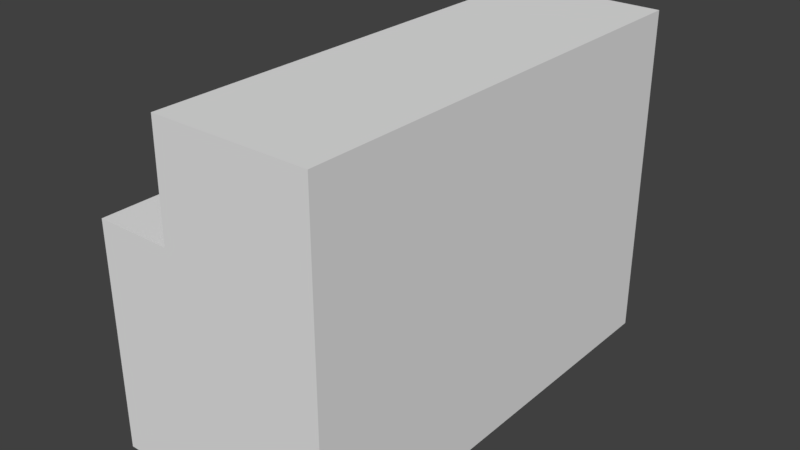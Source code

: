 # Source: piano.blend  (saved by Blender 2.78.0; exported with 4.5.12 LTS)
import bpy
from mathutils import Matrix  # noqa: F401  (used for matrix-valued properties, if any)

bpy.ops.wm.read_factory_settings(use_empty=True)
scene = bpy.context.scene
scene.name = 'Scene'

# ---- collections
col_collection_1 = bpy.data.collections.new('Collection 1'); scene.collection.children.link(col_collection_1)

# ---- world
world_world = bpy.data.worlds.new('World'); scene.world = world_world
world_world.color = (0.05088, 0.05088, 0.05088)
world_world.use_sun_shadow = False
world_world.sun_shadow_jitter_overblur = 0.0
world_world.cycles.sampling_method = 'MANUAL'

# ---- meshes
me_cube_015 = bpy.data.meshes.new('Cube.015')
me_cube_015.from_pydata([], [], [])
_uv = me_cube_015.uv_layers.new(name='UVMap')
_uv.uv.foreach_set('vector', [])
me_cube_015.use_remesh_preserve_volume = False
me_cube_015.use_remesh_preserve_attributes = False
me_cube_015.use_mirror_vertex_groups = False
me_cube_015.update()
me_cube_005 = bpy.data.meshes.new('Cube.005')
me_cube_005.from_pydata([(-1.0, -2.232, -0.1493), (-1.0, -2.232, 0.1493), (-1.0, 2.232, -0.1493), (-1.0, 2.232, 0.1493), (1.0, -2.232, -0.1493), (1.0, -2.232, 0.1493), (1.0, 2.232, -0.1493), (1.0, 2.232, 0.1493)], [], [(0, 1, 3, 2), (2, 3, 7, 6), (6, 7, 5, 4), (4, 5, 1, 0), (2, 6, 4, 0), (7, 3, 1, 5)])
_uv = me_cube_005.uv_layers.new(name='UVMap')
_uv.uv.foreach_set('vector', [0.7264, 0.6055, 0.7592, 0.6055, 0.7598, 0.1149, 0.727, 0.1149, 0.7265, 0.5561, 0.7593, 0.5561, 0.7595, 0.3363, 0.7267, 0.3363, 0.7265, 0.5545, 0.7593, 0.5546, 0.7587, 1.045, 0.7259, 1.045, 0.7265, 0.5561, 0.7593, 0.5561, 0.759, 0.7759, 0.7262, 0.7759, 0.6648, 0.556, 0.6651, 0.3362, 0.1745, 0.3356, 0.1743, 0.5554, 0.6648, 0.556, 0.6646, 0.7758, 0.174, 0.7752, 0.1743, 0.5554])
me_cube_005.use_remesh_preserve_volume = False
me_cube_005.use_remesh_preserve_attributes = False
me_cube_005.use_mirror_vertex_groups = False
me_cube_005.update()
me_cube_004 = bpy.data.meshes.new('Cube.004')
me_cube_004.from_pydata([(-1.599, 2.241, -2.26), (-1.599, 2.241, 0.932), (-1.599, 3.097, -2.26), (-1.599, 3.097, 0.932), (-1.459, -2.243, -0.1208), (-1.459, -2.243, 0.5871), (-1.459, 2.245, -0.1208), (-1.459, 2.245, 0.5871), (-0.5958, -2.243, -0.1208), (-0.5958, -2.243, 0.5871), (-0.5958, 2.245, -0.1208), (-0.5958, 2.245, 0.5871), (-0.5813, -3.095, 2.477), (-0.5813, 3.093, 2.477), (1.419, -3.095, -2.261), (1.419, -3.095, 2.477), (1.419, 3.093, -2.261), (1.419, 3.093, 2.477), (-1.599, -3.095, -2.26), (-1.599, -3.095, 0.932), (-1.599, -2.24, -2.26), (-1.599, -2.24, 0.932), (1.419, 3.093, 0.9365), (1.419, -3.095, 0.9365), (-0.5989, 3.097, -2.26), (-0.5989, 3.097, 0.932), (-0.5989, 2.241, -2.26), (-0.5989, 2.241, 0.932), (-0.5813, 2.23, 2.477), (1.419, 2.23, -2.261), (1.419, 2.23, 2.477), (1.419, 2.23, 0.9365), (1.419, -2.247, 2.477), (1.419, -2.247, 0.9365), (-0.5813, -2.247, 2.477), (1.419, -2.247, -2.261), (-0.5989, -2.24, -2.26), (-0.5989, -2.24, 0.932), (-0.5989, -3.095, -2.26), (-0.5989, -3.095, 0.932)], [], [(0, 1, 3, 2), (26, 27, 1, 0), (25, 3, 1, 27), (4, 5, 7, 6), (6, 7, 11, 10), (10, 11, 9, 8), (8, 9, 5, 4), (6, 10, 8, 4), (11, 7, 5, 9), (27, 28, 13, 25), (25, 13, 17, 22), (33, 32, 15, 23), (23, 15, 12, 39), (36, 35, 14, 38), (32, 34, 12, 15), (18, 19, 21, 20), (38, 39, 19, 18), (37, 21, 19, 39), (14, 23, 39, 38), (35, 33, 23, 14), (24, 25, 22, 16), (26, 27, 25, 24), (2, 24, 26, 0), (2, 3, 25, 24), (36, 37, 27, 26), (16, 22, 31, 29), (17, 13, 28, 30), (24, 16, 29, 26), (22, 17, 30, 31), (37, 34, 28, 27), (39, 12, 34, 37), (38, 39, 37, 36), (29, 31, 33, 35), (30, 28, 34, 32), (26, 29, 35, 36), (31, 30, 32, 33), (20, 36, 38, 18), (20, 21, 37, 36)])
_uv = me_cube_004.uv_layers.new(name='UVMap')
_uv.uv.foreach_set('vector', [0.6212, 0.5128, 0.6212, 2.071, 1.049, 2.071, 1.049, 0.5128, -0.00883, 0.5128, -0.00883, 2.071, -0.5088, 2.071, -0.5088, 0.5128, -0.00883, 0.04899, -0.5088, 0.04899, -0.5088, -0.3788, -0.00883, -0.3788, 0.2568, 0.5451, 0.2568, 0.899, 2.743, 0.899, 2.743, 0.5451, 0.5611, 0.5451, 0.5611, 0.899, 1.561, 0.899, 1.561, 0.5451, 0.7432, 0.5451, 0.7432, 0.899, -1.743, 0.899, -1.743, 0.5451, 0.5611, 0.5451, 0.5611, 0.899, -0.4389, 0.899, -0.4389, 0.5451, 0.5611, 0.7432, 1.561, 0.7432, 1.561, -1.743, 0.5611, -1.743, 0.5611, 0.7432, -0.4389, 0.7432, -0.4389, -1.743, 0.5611, -1.743, 2.5, 1.66, 2.5, 2.844, 4.047, 2.844, 4.047, 1.66, 0.0, 1.66, 0.0, 2.844, 1.0, 2.844, 1.0, 1.66, -2.274, 1.66, -2.274, 2.844, -3.047, 2.844, -3.047, 1.66, 0.0, 1.66, 0.0, 2.844, -1.0, 2.844, -1.0, 1.66, 0.0, -2.274, 1.0, -2.274, 1.0, -3.047, 0.0, -3.047, 0.0, -2.274, -1.0, -2.274, -1.0, -3.047, 0.0, -3.047, 0.953, 0.5128, 0.953, 2.071, 1.381, 2.071, 1.381, 0.5128, -0.00883, 0.5128, -0.00883, 2.071, -0.5088, 2.071, -0.5088, 0.5128, -0.00883, 0.3808, -0.5088, 0.3808, -0.5088, -0.04702, -0.00883, -0.04702, 0.0, 0.4752, 0.0, 1.66, -1.0, 1.66, -1.0, 0.4752, -2.274, 0.4752, -2.274, 1.66, -3.047, 1.66, -3.047, 0.4752, 0.0, 0.4752, 0.0, 1.66, 1.0, 1.66, 1.0, 0.4752, 2.5, 0.4752, 2.5, 1.66, 4.047, 1.66, 4.047, 0.4752, 0.4912, 0.04899, 0.9912, 0.04899, 0.9912, -0.3788, 0.4912, -0.3788, 0.4912, 0.5128, 0.4912, 2.071, 0.9912, 2.071, 0.9912, 0.5128, 1.726, 0.4752, 1.726, 1.66, 2.5, 1.66, 2.5, 0.4752, 0.04705, 0.4752, 0.04705, 1.66, -1.5, 1.66, -1.5, 0.4752, 0.0, 0.04705, -1.0, 0.04705, -1.0, -1.5, 0.0, -1.5, 0.0, 0.04705, 1.0, 0.04705, 1.0, -1.5, 0.0, -1.5, 0.04705, 1.66, 0.04705, 2.844, -1.5, 2.844, -1.5, 1.66, 1.726, 1.66, 1.726, 2.844, 2.5, 2.844, 2.5, 1.66, 0.9529, 1.66, 0.9529, 2.844, 1.726, 2.844, 1.726, 1.66, 0.9529, 0.4752, 0.9529, 1.66, 1.726, 1.66, 1.726, 0.4752, -1.5, 0.4752, -1.5, 1.66, -2.274, 1.66, -2.274, 0.4752, 0.0, -1.5, -1.0, -1.5, -1.0, -2.274, 0.0, -2.274, 0.0, -1.5, 1.0, -1.5, 1.0, -2.274, 0.0, -2.274, -1.5, 1.66, -1.5, 2.844, -2.274, 2.844, -2.274, 1.66, 0.4912, 0.3808, 0.9912, 0.3808, 0.9912, -0.04702, 0.4912, -0.04702, 0.4912, 0.5128, 0.4912, 2.071, 0.9912, 2.071, 0.9912, 0.5128])
me_cube_004.use_remesh_preserve_volume = False
me_cube_004.use_remesh_preserve_attributes = False
me_cube_004.use_mirror_vertex_groups = False
me_cube_004.update()
me_cube_011 = bpy.data.meshes.new('Cube.011')
me_cube_011.from_pydata([(-1.0, -2.232, -0.1493), (-1.0, -2.232, 0.1493), (-1.0, 2.232, -0.1493), (-1.0, 2.232, 0.1493), (1.0, -2.232, -0.1493), (1.0, -2.232, 0.1493), (1.0, 2.232, -0.1493), (1.0, 2.232, 0.1493)], [], [(0, 1, 3, 2), (2, 3, 7, 6), (6, 7, 5, 4), (4, 5, 1, 0), (2, 6, 4, 0), (7, 3, 1, 5)])
_uv = me_cube_011.uv_layers.new(name='UVMap')
_uv.uv.foreach_set('vector', [0.7264, 0.6055, 0.7592, 0.6055, 0.7598, 0.1149, 0.727, 0.1149, 0.7265, 0.5561, 0.7593, 0.5561, 0.7595, 0.3363, 0.7267, 0.3363, 0.7265, 0.5545, 0.7593, 0.5546, 0.7587, 1.045, 0.7259, 1.045, 0.7265, 0.5561, 0.7593, 0.5561, 0.759, 0.7759, 0.7262, 0.7759, 0.6648, 0.556, 0.6651, 0.3362, 0.1745, 0.3356, 0.1743, 0.5554, 0.6648, 0.556, 0.6646, 0.7758, 0.174, 0.7752, 0.1743, 0.5554])
me_cube_011.use_remesh_preserve_volume = False
me_cube_011.use_remesh_preserve_attributes = False
me_cube_011.use_mirror_vertex_groups = False
me_cube_011.update()
me_cube_012 = bpy.data.meshes.new('Cube.012')
me_cube_012.from_pydata([(-1.0, -2.232, -0.1493), (-1.0, -2.232, 0.1493), (-1.0, 2.232, -0.1493), (-1.0, 2.232, 0.1493), (1.0, -2.232, -0.1493), (1.0, -2.232, 0.1493), (1.0, 2.232, -0.1493), (1.0, 2.232, 0.1493)], [], [(0, 1, 3, 2), (2, 3, 7, 6), (6, 7, 5, 4), (4, 5, 1, 0), (2, 6, 4, 0), (7, 3, 1, 5)])
_uv = me_cube_012.uv_layers.new(name='UVMap')
_uv.uv.foreach_set('vector', [0.7264, 0.6055, 0.7592, 0.6055, 0.7598, 0.1149, 0.727, 0.1149, 0.7265, 0.5561, 0.7593, 0.5561, 0.7595, 0.3363, 0.7267, 0.3363, 0.7265, 0.5545, 0.7593, 0.5546, 0.7587, 1.045, 0.7259, 1.045, 0.7265, 0.5561, 0.7593, 0.5561, 0.759, 0.7759, 0.7262, 0.7759, 0.6648, 0.556, 0.6651, 0.3362, 0.1745, 0.3356, 0.1743, 0.5554, 0.6648, 0.556, 0.6646, 0.7758, 0.174, 0.7752, 0.1743, 0.5554])
me_cube_012.use_remesh_preserve_volume = False
me_cube_012.use_remesh_preserve_attributes = False
me_cube_012.use_mirror_vertex_groups = False
me_cube_012.update()
me_cube_013 = bpy.data.meshes.new('Cube.013')
me_cube_013.from_pydata([(-1.0, -2.232, -0.1493), (-1.0, -2.232, 0.1493), (-1.0, 2.232, -0.1493), (-1.0, 2.232, 0.1493), (1.0, -2.232, -0.1493), (1.0, -2.232, 0.1493), (1.0, 2.232, -0.1493), (1.0, 2.232, 0.1493)], [], [(0, 1, 3, 2), (2, 3, 7, 6), (6, 7, 5, 4), (4, 5, 1, 0), (2, 6, 4, 0), (7, 3, 1, 5)])
_uv = me_cube_013.uv_layers.new(name='UVMap')
_uv.uv.foreach_set('vector', [0.7264, 0.6055, 0.7592, 0.6055, 0.7598, 0.1149, 0.727, 0.1149, 0.7265, 0.5561, 0.7593, 0.5561, 0.7595, 0.3363, 0.7267, 0.3363, 0.7265, 0.5545, 0.7593, 0.5546, 0.7587, 1.045, 0.7259, 1.045, 0.7265, 0.5561, 0.7593, 0.5561, 0.759, 0.7759, 0.7262, 0.7759, 0.6648, 0.556, 0.6651, 0.3362, 0.1745, 0.3356, 0.1743, 0.5554, 0.6648, 0.556, 0.6646, 0.7758, 0.174, 0.7752, 0.1743, 0.5554])
me_cube_013.use_remesh_preserve_volume = False
me_cube_013.use_remesh_preserve_attributes = False
me_cube_013.use_mirror_vertex_groups = False
me_cube_013.update()
me_cube_014 = bpy.data.meshes.new('Cube.014')
me_cube_014.from_pydata([(-1.0, -2.232, -0.1493), (-1.0, -2.232, 0.1493), (-1.0, 2.232, -0.1493), (-1.0, 2.232, 0.1493), (1.0, -2.232, -0.1493), (1.0, -2.232, 0.1493), (1.0, 2.232, -0.1493), (1.0, 2.232, 0.1493)], [], [(0, 1, 3, 2), (2, 3, 7, 6), (6, 7, 5, 4), (4, 5, 1, 0), (2, 6, 4, 0), (7, 3, 1, 5)])
_uv = me_cube_014.uv_layers.new(name='UVMap')
_uv.uv.foreach_set('vector', [0.7264, 0.6055, 0.7592, 0.6055, 0.7598, 0.1149, 0.727, 0.1149, 0.7265, 0.5561, 0.7593, 0.5561, 0.7595, 0.3363, 0.7267, 0.3363, 0.7265, 0.5545, 0.7593, 0.5546, 0.7587, 1.045, 0.7259, 1.045, 0.7265, 0.5561, 0.7593, 0.5561, 0.759, 0.7759, 0.7262, 0.7759, 0.6648, 0.556, 0.6651, 0.3362, 0.1745, 0.3356, 0.1743, 0.5554, 0.6648, 0.556, 0.6646, 0.7758, 0.174, 0.7752, 0.1743, 0.5554])
me_cube_014.use_remesh_preserve_volume = False
me_cube_014.use_remesh_preserve_attributes = False
me_cube_014.use_mirror_vertex_groups = False
me_cube_014.update()

# ---- objects
ob_cube_006 = bpy.data.objects.new('Cube.006', me_cube_015)
ob_cube_001 = bpy.data.objects.new('Cube.001', me_cube_005)
ob_cube = bpy.data.objects.new('Cube', me_cube_004)
ob_cube_002 = bpy.data.objects.new('Cube.002', me_cube_011)
ob_cube_003 = bpy.data.objects.new('Cube.003', me_cube_012)
ob_cube_004 = bpy.data.objects.new('Cube.004', me_cube_013)
ob_cube_005 = bpy.data.objects.new('Cube.005', me_cube_014)

# ---- transforms, parenting, visibility, modifiers, constraints
ob_cube_006.location = (-1.185, 0.1535, 3.538)
ob_cube_006.rotation_euler = (0.0, 0.4388, 0.0)
ob_cube_006.scale = (0.0556, 2.107, 0.3802)
ob_cube_006.lineart.crease_threshold = 0.0
ob_cube_001.location = (-0.9431, 1.839, 2.781)
ob_cube_001.scale = (1.0, 0.1915, 1.0)
ob_cube_001.lineart.crease_threshold = 0.0
ob_cube.location = (-0.4187, 0.1474, 2.211)
ob_cube.scale = (1.0, 0.9654, 0.9203)
ob_cube.lineart.crease_threshold = 0.0
ob_cube_002.location = (-0.9431, 0.9885, 2.781)
ob_cube_002.scale = (1.0, 0.1915, 1.0)
ob_cube_002.lineart.crease_threshold = 0.0
ob_cube_003.location = (-0.9431, 0.1285, 2.781)
ob_cube_003.scale = (1.0, 0.1915, 1.0)
ob_cube_003.lineart.crease_threshold = 0.0
ob_cube_004.location = (-0.9431, -0.7173, 2.781)
ob_cube_004.scale = (1.0, 0.1915, 1.0)
ob_cube_004.lineart.crease_threshold = 0.0
ob_cube_005.location = (-0.9431, -1.535, 2.781)
ob_cube_005.scale = (1.0, 0.1915, 1.0)
ob_cube_005.lineart.crease_threshold = 0.0

# ---- collection membership
col_collection_1.objects.link(ob_cube_006)
col_collection_1.objects.link(ob_cube_001)
col_collection_1.objects.link(ob_cube)
col_collection_1.objects.link(ob_cube_002)
col_collection_1.objects.link(ob_cube_003)
col_collection_1.objects.link(ob_cube_004)
col_collection_1.objects.link(ob_cube_005)

# ---- scene / render settings (as saved in the file)
scene.frame_start = 1; scene.frame_end = 250; scene.frame_set(1)
scene.render.engine = 'BLENDER_EEVEE_NEXT'
scene.render.resolution_percentage = 50
scene.render.dither_intensity = 0.0
scene.cycles.use_denoising = False
scene.cycles.samples = 128
scene.cycles.sampling_pattern = 'TABULATED_SOBOL'
scene.cycles.light_sampling_threshold = 0.0
scene.cycles.use_adaptive_sampling = False
scene.cycles.use_light_tree = False
scene.cycles.blur_glossy = 0.0
scene.cycles.sample_clamp_indirect = 0.0
scene.view_settings.view_transform = 'Standard'
bpy.context.view_layer.update()

# ---- added for rendering (the .blend has no active camera and no usable light): camera, sun
cam_auto = bpy.data.cameras.new('AutoCamera')
cam_auto.lens = 50.0
cam_auto.sensor_width = 36.0
cam_auto.clip_end = 1000.0
ob_auto_camera = bpy.data.objects.new('AutoCamera', cam_auto)
scene.collection.objects.link(ob_auto_camera)
ob_auto_camera.location = (6.88412, -8.72334, 8.22466)
ob_auto_camera.rotation_euler = (1.09748, -7.21219e-08, 0.694738)
scene.camera = ob_auto_camera
light_auto_sun = bpy.data.lights.new('AutoSun', 'SUN')
light_auto_sun.energy = 3.0
light_auto_sun.angle = 0.0523599
ob_auto_sun = bpy.data.objects.new('AutoSun', light_auto_sun)
scene.collection.objects.link(ob_auto_sun)
ob_auto_sun.rotation_euler = (0.872665, 0.174533, 0.523599)
bpy.context.view_layer.update()
